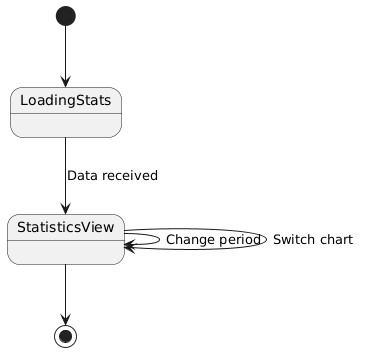

The diagram above was rendered by PlantUML. Its source (embedded in the PNG):
@startuml
[*] --> LoadingStats
LoadingStats --> StatisticsView : Data received
StatisticsView --> StatisticsView : Change period
StatisticsView --> StatisticsView : Switch chart
StatisticsView --> [*]
@enduml